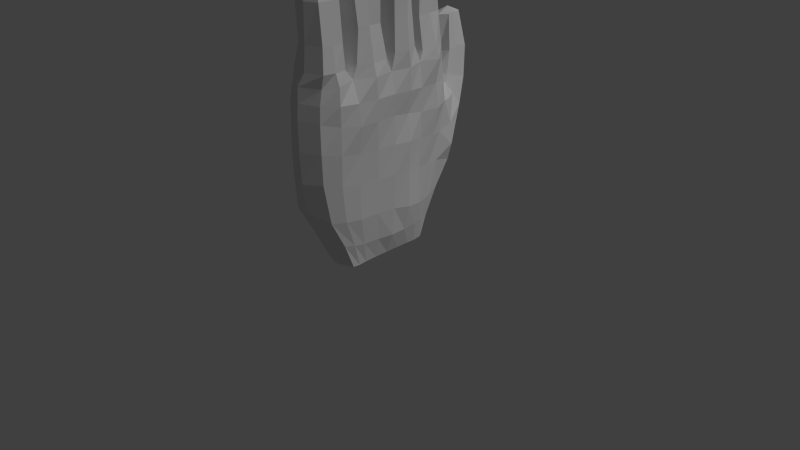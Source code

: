 # Source: Hand.blend  (saved by Blender 2.76.0; exported with 4.5.12 LTS)
import bpy
from mathutils import Matrix  # noqa: F401  (used for matrix-valued properties, if any)

bpy.ops.wm.read_factory_settings(use_empty=True)
scene = bpy.context.scene
scene.name = 'Scene'

# ---- collections
col_collection_1 = bpy.data.collections.new('Collection 1'); scene.collection.children.link(col_collection_1)

# ---- materials (node trees are filled in below, after node groups)
mat_material = bpy.data.materials.new('Material')
mat_material.alpha_threshold = 0.0
mat_material.roughness = 0.5
mat_material.line_color = (0.0, 0.0, 0.0, 1.0)

# ---- material node trees

# ---- world
world_world = bpy.data.worlds.new('World'); scene.world = world_world
world_world.color = (0.05088, 0.05088, 0.05088)
world_world.use_sun_shadow = False
world_world.sun_shadow_jitter_overblur = 0.0
world_world.cycles.sampling_method = 'MANUAL'
world_world.cycles.sample_map_resolution = 256

# ---- cameras
cam_camera = bpy.data.cameras.new('Camera')
cam_camera.clip_end = 100.0
cam_camera.lens = 35.0
cam_camera.sensor_width = 32.0
cam_camera.sensor_height = 18.0
cam_camera.ortho_scale = 7.314
cam_camera.dof.focus_distance = 0.0

# ---- lights
light_lamp = bpy.data.lights.new('Lamp', 'SUN')
light_lamp.transmission_factor = 0.0
light_lamp.cutoff_distance = 30.0
light_lamp.angle = 0.5994
light_lamp.energy = 1.0
light_lamp.shadow_buffer_clip_start = 1.001
light_lamp.shadow_soft_size = 0.309
light_lamp.shadow_cascade_max_distance = 1000.0
light_lamp.cycles.use_multiple_importance_sampling = False

# ---- meshes
me_cube = bpy.data.meshes.new('Cube')
me_cube.from_pydata([(0.396, 0.514, 0.2109), (0.3994, -0.4098, 0.1757), (-0.4424, -0.4323, 0.1696), (-0.4519, 0.5121, 0.1532), (0.4537, 0.7235, 1.482), (0.4181, -0.6662, 1.552), (-0.7345, -0.7016, 1.636), (-0.8943, 0.7424, 1.434), (0.581, 0.6718, 2.275), (0.4588, -0.7522, 2.591), (-1.048, 0.8067, 2.259), (-0.672, -0.7412, 2.451), (0.5078, 0.8198, 3.713), (0.5084, -0.7695, 4.064), (-0.5385, 0.8574, 4.122), (-0.6579, -0.7318, 4.125), (0.4602, 0.7903, 4.843), (0.5141, -0.7333, 4.846), (-0.4568, 0.8136, 4.843), (-0.5054, -0.733, 4.834), (0.4205, 0.03186, 0.2056), (-0.4531, 0.03183, 0.203), (0.716, 0.03212, 1.498), (-0.9051, 0.02844, 1.496), (0.772, 0.02935, 2.4), (-0.8314, 0.02893, 2.387), (0.7897, 0.02855, 3.875), (-0.6627, 0.02595, 4.073), (0.7708, 0.003165, 4.923), (-0.6099, 0.005322, 4.918), (-0.4556, 0.3173, 0.192), (-0.9378, 0.4085, 1.311), (-0.9018, 0.4137, 2.213), (-0.6976, 0.4195, 3.926), (-0.6604, 0.4162, 4.918), (0.4141, 0.3173, 0.1986), (0.6569, 0.404, 1.347), (0.6794, 0.3856, 2.341), (0.6954, 0.4178, 3.714), (0.6555, 0.4161, 4.918), (0.4157, -0.2506, 0.1908), (0.6448, -0.368, 1.513), (0.6731, -0.3807, 2.42), (0.8282, -0.3958, 3.881), (0.6373, -0.415, 4.918), (-0.4523, -0.2521, 0.189), (-0.8499, -0.3711, 1.614), (-0.8183, -0.3769, 2.429), (-0.8505, -0.3881, 4.085), (-0.581, -0.4269, 4.916), (0.4891, 0.7703, 5.143), (-0.4343, 0.7817, 5.142), (-0.4481, 0.4583, 5.151), (0.6105, 0.4675, 5.153), (0.6156, 0.361, 5.32), (0.7665, 0.05126, 5.321), (-0.5814, 0.07702, 5.33), (-0.5769, 0.3367, 5.317), (-0.5709, -0.3322, 5.228), (-0.5951, -0.08232, 5.209), (0.7548, -0.04289, 5.207), (0.6381, -0.3631, 5.229), (0.6367, -0.4964, 5.177), (0.6142, -0.7379, 5.175), (-0.3903, -0.7429, 5.177), (-0.4652, -0.4512, 5.174), (0.3831, 0.7704, 5.924), (-0.3727, 0.7397, 5.824), (-0.3434, 0.5035, 5.819), (0.4834, 0.4717, 5.921), (0.3479, 0.7464, 6.729), (-0.2609, 0.721, 6.57), (-0.3248, 0.5029, 6.571), (0.4603, 0.4899, 6.729), (0.2628, 0.7398, 7.456), (-0.2803, 0.7103, 7.454), (-0.3415, 0.5237, 7.452), (0.3752, 0.4979, 7.456), (0.1505, 0.707, 8.125), (-0.3607, 0.6973, 8.111), (-0.3797, 0.541, 8.101), (0.2307, 0.5233, 8.153), (-0.02509, 0.5203, 0.1534), (-0.01882, -0.4801, 0.1705), (-0.1937, 0.7916, 1.336), (-0.1306, -0.7742, 1.748), (-0.03968, -0.8455, 2.557), (0.04509, 0.9189, 4.022), (-0.03007, -0.8521, 4.088), (-0.1603, 0.866, 4.843), (-0.007772, -0.8334, 4.842), (-0.01099, 1.512e-05, 4.916), (-0.01244, 0.03187, 0.1334), (-0.01314, 0.3096, 0.1248), (-0.08593, 0.4123, 4.914), (-0.01017, -0.4125, 4.923), (-0.01265, -0.2475, 0.126), (-0.1027, 0.8448, 5.145), (-0.04797, 0.4411, 5.141), (0.0321, 0.02659, 5.316), (-0.02994, 0.3777, 5.315), (-0.01139, -0.03405, 5.201), (-0.01118, -0.3786, 5.202), (0.1378, -0.7979, 5.166), (-0.01054, -0.4386, 5.166), (-0.01235, 0.8182, 5.824), (0.03656, 0.4663, 5.82), (-0.009121, 0.7927, 6.57), (0.03072, 0.451, 6.571), (-0.002629, 0.7775, 7.457), (0.02467, 0.4564, 7.456), (-0.05525, 0.7061, 8.077), (-0.03132, 0.5098, 8.154), (0.5775, 0.3433, 6.088), (0.7183, 0.06941, 6.093), (0.03172, 0.02398, 5.882), (-0.4204, 0.07628, 5.883), (-0.3756, 0.3365, 5.884), (-0.02972, 0.3802, 5.882), (0.5445, 0.3325, 6.719), (0.7081, 0.07448, 6.72), (0.032, 0.02637, 6.72), (-0.3139, 0.0986, 6.72), (-0.2865, 0.3144, 6.72), (-0.0296, 0.3628, 6.719), (0.4538, 0.3276, 7.663), (0.5916, 0.08782, 7.662), (0.03257, 0.04238, 7.661), (-0.4012, 0.07782, 7.66), (-0.3484, 0.335, 7.66), (-0.02869, 0.3487, 7.659), (0.2311, 0.267, 8.292), (0.3265, 0.1117, 8.38), (-0.05259, 0.06491, 8.364), (-0.4097, 0.1089, 8.244), (-0.366, 0.306, 8.221), (-0.1031, 0.3333, 8.345), (-0.3731, -0.3301, 5.908), (-0.3585, -0.08254, 5.906), (-0.01136, -0.03912, 5.906), (0.6587, -0.08077, 6.018), (0.6269, -0.3315, 6.018), (-0.01145, -0.3787, 5.906), (-0.2929, -0.3298, 6.653), (-0.2909, -0.08254, 6.653), (-0.01141, -0.03711, 6.653), (0.6496, -0.07165, 6.653), (0.5603, -0.3407, 6.653), (-0.01145, -0.3787, 6.653), (-0.3419, -0.3232, 7.422), (-0.3376, -0.08931, 7.42), (-0.009578, -0.03449, 7.583), (0.5618, -0.0842, 7.584), (0.4757, -0.3283, 7.585), (-0.01118, -0.3782, 7.585), (-0.2927, -0.3006, 8.052), (-0.3024, -0.1009, 8.077), (-0.008274, -0.07914, 8.174), (0.3188, -0.09509, 8.176), (0.2845, -0.3052, 8.143), (-0.008428, -0.3138, 8.101), (0.6311, -0.5121, 5.77), (0.5934, -0.7248, 5.77), (0.1493, -0.7778, 5.772), (-0.2305, -0.7251, 5.78), (-0.2313, -0.5163, 5.77), (-0.01145, -0.4576, 5.77), (0.5636, -0.5122, 6.681), (0.5255, -0.7245, 6.681), (0.1919, -0.778, 6.678), (-0.2222, -0.74, 6.678), (-0.1714, -0.511, 6.681), (-0.01145, -0.4576, 6.681), (0.3066, -0.5545, 7.574), (0.2861, -0.6815, 7.573), (-0.007759, -0.735, 7.573), (-0.2415, -0.6936, 7.386), (-0.2934, -0.5435, 7.418), (-0.01103, -0.5015, 7.576), (-0.2012, 0.9423, 1.896), (-0.8249, 0.9221, 2.055), (-0.9403, 0.8862, 2.536), (0.3945, 0.9222, 2.082), (0.5609, 0.9078, 2.548), (-0.04791, 0.9507, 3.944), (-0.5157, 0.9221, 3.779), (0.375, 0.9275, 3.663), (-0.3459, 1.166, 2.921), (-0.7343, 1.129, 2.98), (-0.7062, 1.472, 4.593), (-0.8737, 1.076, 3.234), (0.02996, 1.188, 3.081), (0.2213, 1.163, 3.382), (-0.3311, 0.9917, 4.023), (-0.6266, 0.9749, 3.948), (-0.02948, 1.05, 3.938), (-0.5611, 1.388, 3.794), (-0.8671, 1.33, 3.846), (-0.8076, 1.449, 5.499), (-0.872, 1.231, 3.868), (-0.1806, 1.383, 3.939), (0.03089, 1.302, 3.981), (-0.3514, 1.017, 4.086), (-0.6585, 1.042, 4.117), (-0.07769, 1.097, 4.127), (-0.9371, 1.418, 4.562), (-0.9577, 1.316, 4.616), (-0.3127, 1.469, 4.642), (-0.1295, 1.379, 4.727), (-0.4783, 1.143, 4.607), (-0.7886, 1.133, 4.592), (-0.1861, 1.179, 4.672), (-0.978, 1.403, 5.473), (-0.7148, 1.363, 5.635), (-0.9867, 1.314, 5.47), (-0.4988, 1.44, 5.531), (-0.4084, 1.36, 5.53), (-0.6226, 1.188, 5.491), (-0.8322, 1.224, 5.47), (-0.4199, 1.261, 5.505), (0.4571, 0.5791, 0.8186), (0.4365, -0.5205, 0.8366), (-0.5899, -0.5482, 0.8408), (-0.6945, 0.5769, 0.8179), (-0.7185, 0.03163, 0.7647), (0.6388, 0.03174, 0.7591), (0.5616, 0.3732, 0.7576), (-0.72, 0.3754, 0.7575), (-0.6704, -0.3117, 0.7762), (0.5425, -0.3101, 0.7701), (-0.1087, 0.651, 0.7871), (-0.07407, -0.6192, 0.9271), (0.5084, -0.7725, 3.373), (-0.6794, -0.7434, 3.198), (0.5647, 0.7238, 2.992), (-0.8682, 0.8171, 3.009), (-0.7268, 0.02903, 3.15), (0.7883, 0.02937, 3.164), (-0.8201, 0.4165, 2.992), (0.6931, 0.3995, 3.069), (0.7201, -0.3859, 3.19), (-0.8281, -0.3788, 3.174), (-0.02989, -0.8549, 3.332), (0.491, 0.9165, 3.101), (-0.7907, 0.9228, 3.103), (0.108, 1.108, 3.664), (-0.7896, 1.016, 3.532), (-0.02069, 1.199, 4.055), (-0.8469, 1.126, 3.952), (-0.1634, 1.273, 4.765), (-0.893, 1.259, 4.631), (-0.4134, 1.309, 5.518), (-0.9111, 1.27, 5.476), (-0.6643, 1.273, 5.563), (-0.4575, 0.4218, 0.161), (-0.9419, 0.5736, 1.352), (-0.999, 0.6072, 2.216), (-0.7723, 0.6393, 3.937), (-0.7335, 0.6467, 4.891), (0.413, 0.423, 0.1931), (0.5935, 0.5578, 1.39), (0.6548, 0.5254, 2.285), (0.7481, 0.6342, 3.706), (0.7401, 0.6365, 4.892), (-0.5726, 0.6308, 5.212), (0.6776, 0.6311, 5.181), (-0.4076, 0.6226, 5.827), (0.466, 0.6196, 5.932), (-0.304, 0.5967, 6.57), (0.3888, 0.6129, 6.729), (-0.3544, 0.623, 7.452), (0.3373, 0.6236, 7.455), (-0.3938, 0.6189, 8.128), (0.2076, 0.6169, 8.175), (-0.04294, 0.6143, 8.173), (-0.01408, 0.4165, 0.1014), (0.5286, 0.4777, 0.7883), (-0.7201, 0.4774, 0.7879), (-0.9536, 0.6137, 2.989), (0.7066, 0.5699, 3.02), (0.4173, 0.1775, 0.2044), (0.7436, 0.2245, 1.41), (0.763, 0.2176, 2.374), (0.735, 0.2241, 3.797), (0.8341, 0.2246, 4.918), (-0.4528, 0.1771, 0.202), (-0.9283, 0.2177, 1.429), (-0.862, 0.2227, 2.305), (-0.6548, 0.2245, 4.004), (-0.693, 0.2176, 4.915), (0.8424, 0.2031, 5.333), (-0.7538, 0.2168, 5.345), (-0.01266, 0.1736, 0.1317), (0.7616, 0.2114, 6.102), (-0.4526, 0.2078, 5.893), (0.7329, 0.2174, 6.726), (-0.3505, 0.208, 6.722), (0.5517, 0.2163, 7.666), (-0.4253, 0.2071, 7.659), (0.2801, 0.2021, 8.351), (-0.4124, 0.2075, 8.252), (-0.08761, 0.203, 8.417), (-0.713, 0.2047, 0.7627), (0.609, 0.2067, 0.7567), (0.8109, 0.2251, 3.121), (-0.7785, 0.2281, 3.071), (-0.4519, -0.1132, 0.1991), (-0.9027, -0.1745, 1.557), (-0.8178, -0.1755, 2.415), (-0.7473, -0.1839, 4.086), (-0.6333, -0.2164, 4.903), (0.4155, -0.1132, 0.2011), (0.681, -0.1697, 1.515), (0.737, -0.1762, 2.408), (0.8251, -0.1852, 3.874), (0.8836, -0.22, 4.927), (-0.6567, -0.2142, 5.23), (0.8023, -0.2188, 5.232), (-0.01274, -0.1099, 0.132), (-0.4128, -0.2086, 5.914), (0.6428, -0.2062, 6.018), (-0.334, -0.206, 6.653), (0.6049, -0.2062, 6.653), (-0.3421, -0.2061, 7.421), (0.5214, -0.2061, 7.585), (-0.2947, -0.2015, 8.065), (0.2874, -0.1979, 8.141), (-0.0111, -0.2054, 8.233), (0.577, -0.1415, 0.7677), (-0.6959, -0.1419, 0.7697), (-0.7678, -0.1781, 3.17), (0.7753, -0.1791, 3.173), (0.4147, -0.3356, 0.1708), (0.5517, -0.5251, 1.52), (0.6161, -0.5808, 2.501), (0.7273, -0.6012, 3.962), (0.7484, -0.6072, 4.878), (-0.4524, -0.3479, 0.168), (-0.8431, -0.5449, 1.62), (-0.825, -0.5662, 2.434), (-0.8492, -0.5647, 4.095), (-0.7228, -0.6154, 4.873), (0.6836, -0.6219, 5.18), (-0.4665, -0.6044, 5.19), (-0.01293, -0.3636, 0.1101), (0.6123, -0.6185, 5.77), (-0.2567, -0.6228, 5.78), (0.5452, -0.6185, 6.681), (-0.2263, -0.6267, 6.679), (0.2975, -0.6183, 7.576), (-0.27, -0.6185, 7.41), (-0.008639, -0.6185, 7.577), (-0.6472, -0.4334, 0.8055), (0.5047, -0.4183, 0.7993), (0.6975, -0.5957, 3.278), (-0.871, -0.5653, 3.179), (-0.6122, -0.7443, 4.394), (-0.4966, 0.8409, 4.442), (0.4846, 0.8051, 4.279), (0.5141, -0.7613, 4.478), (0.8531, 0.01659, 4.406), (-0.7388, 0.01762, 4.403), (-0.7187, 0.4212, 4.312), (0.7115, 0.4217, 4.313), (0.817, -0.4141, 4.418), (-0.8046, -0.4167, 4.408), (-0.0223, -0.8402, 4.472), (-0.05548, 0.8746, 4.433), (-0.7454, 0.6275, 4.299), (0.6731, 0.626, 4.294), (0.824, 0.2317, 4.361), (-0.7906, 0.2332, 4.36), (-0.7667, -0.2037, 4.408), (0.8717, -0.2018, 4.414), (0.7605, -0.6111, 4.45), (-0.799, -0.5933, 4.397)], [], [(344, 83, 2, 337), (85, 5, 9, 86), (353, 333, 5, 221), (231, 85, 6, 222), (277, 255, 7, 223), (230, 82, 3, 223), (242, 232, 13, 88), (260, 4, 8, 261), (338, 6, 11, 339), (4, 84, 179, 182), (375, 356, 19, 341), (279, 234, 12, 262), (355, 233, 15, 340), (14, 87, 184, 185), (90, 17, 63, 103), (367, 357, 18, 89), (366, 359, 17, 90), (369, 358, 16, 263), (373, 360, 28, 315), (289, 29, 56, 291), (305, 236, 27, 288), (331, 237, 26, 314), (371, 361, 29, 289), (286, 23, 25, 287), (312, 22, 24, 313), (329, 307, 23, 224), (303, 281, 22, 225), (292, 92, 21, 285), (275, 93, 30, 254), (276, 260, 36, 226), (255, 31, 32, 256), (368, 362, 34, 258), (278, 238, 33, 257), (94, 39, 53, 98), (370, 363, 39, 284), (304, 239, 38, 283), (281, 36, 37, 282), (302, 286, 31, 227), (352, 338, 46, 228), (333, 41, 42, 334), (354, 240, 43, 335), (374, 364, 44, 336), (91, 29, 59, 101), (330, 241, 48, 309), (372, 365, 49, 310), (307, 46, 47, 308), (328, 312, 41, 229), (318, 96, 45, 306), (265, 50, 66, 267), (263, 16, 50, 265), (258, 34, 52, 264), (89, 18, 51, 97), (100, 57, 117, 118), (94, 34, 57, 100), (91, 28, 55, 99), (284, 39, 54, 290), (102, 61, 141, 142), (315, 28, 60, 317), (310, 49, 58, 316), (95, 44, 61, 102), (342, 62, 161, 345), (341, 19, 64, 343), (336, 44, 62, 342), (95, 49, 65, 104), (106, 69, 73, 108), (97, 51, 67, 105), (98, 53, 69, 106), (264, 52, 68, 266), (268, 72, 76, 270), (266, 68, 72, 268), (267, 66, 70, 269), (105, 67, 71, 107), (271, 74, 78, 273), (269, 70, 74, 271), (107, 71, 75, 109), (108, 73, 77, 110), (274, 272, 80, 112), (109, 75, 79, 111), (110, 77, 81, 112), (270, 76, 80, 272), (76, 110, 112, 80), (74, 109, 111, 78), (273, 274, 112, 81), (72, 108, 110, 76), (70, 107, 109, 74), (66, 105, 107, 70), (52, 98, 106, 68), (50, 97, 105, 66), (68, 106, 108, 72), (44, 95, 104, 62), (343, 64, 164, 346), (49, 95, 102, 58), (58, 102, 142, 137), (29, 91, 99, 56), (39, 94, 100, 54), (290, 54, 113, 293), (16, 89, 97, 50), (311, 40, 96, 318), (28, 91, 101, 60), (34, 94, 98, 52), (259, 35, 93, 275), (280, 20, 92, 292), (356, 366, 90, 19), (358, 367, 89, 16), (19, 90, 103, 64), (87, 12, 186, 184), (235, 14, 185, 244), (233, 242, 88, 15), (220, 0, 82, 230), (221, 5, 85, 231), (6, 85, 86, 11), (332, 1, 83, 344), (116, 115, 121, 122), (115, 114, 120, 121), (54, 100, 118, 113), (99, 55, 114, 115), (56, 99, 115, 116), (291, 56, 116, 294), (124, 123, 129, 130), (295, 119, 125, 297), (294, 116, 122, 296), (293, 113, 119, 295), (118, 117, 123, 124), (113, 118, 124, 119), (298, 128, 134, 300), (128, 127, 133, 134), (119, 124, 130, 125), (121, 120, 126, 127), (122, 121, 127, 128), (296, 122, 128, 298), (301, 300, 134, 133), (299, 301, 133, 132), (297, 125, 131, 299), (130, 129, 135, 136), (125, 130, 136, 131), (127, 126, 132, 133), (320, 140, 146, 322), (139, 138, 144, 145), (60, 101, 139, 140), (101, 59, 138, 139), (317, 60, 140, 320), (316, 58, 137, 319), (148, 147, 153, 154), (143, 148, 154, 149), (319, 137, 143, 321), (137, 142, 148, 143), (142, 141, 147, 148), (140, 139, 145, 146), (324, 152, 158, 326), (151, 150, 156, 157), (146, 145, 151, 152), (145, 144, 150, 151), (322, 146, 152, 324), (321, 143, 149, 323), (327, 325, 155, 160), (326, 327, 160, 159), (323, 149, 155, 325), (149, 154, 160, 155), (154, 153, 159, 160), (152, 151, 157, 158), (346, 164, 170, 348), (163, 162, 168, 169), (103, 63, 162, 163), (62, 104, 166, 161), (64, 103, 163, 164), (104, 65, 165, 166), (170, 169, 175, 176), (167, 172, 178, 173), (345, 161, 167, 347), (166, 165, 171, 172), (161, 166, 172, 167), (164, 163, 169, 170), (351, 350, 176, 175), (349, 351, 175, 174), (169, 168, 174, 175), (348, 170, 176, 350), (347, 167, 173, 349), (172, 171, 177, 178), (179, 180, 188, 187), (183, 182, 191, 192), (185, 184, 193, 194), (244, 185, 194, 246), (7, 10, 181, 180), (234, 8, 183, 243), (84, 7, 180, 179), (8, 4, 182, 183), (246, 194, 203, 248), (188, 190, 199, 197), (245, 192, 201, 247), (191, 187, 196, 200), (184, 186, 195, 193), (182, 179, 187, 191), (243, 183, 192, 245), (180, 181, 190, 188), (200, 196, 189, 207), (202, 204, 211, 209), (196, 197, 205, 189), (201, 200, 207, 208), (194, 193, 202, 203), (192, 191, 200, 201), (187, 188, 197, 196), (193, 195, 204, 202), (189, 205, 212, 198), (208, 207, 215, 216), (210, 209, 217, 218), (250, 210, 218, 252), (247, 201, 208, 249), (197, 199, 206, 205), (248, 203, 210, 250), (203, 202, 209, 210), (198, 212, 214, 213), (253, 252, 218, 217), (251, 253, 217, 219), (215, 198, 213, 216), (209, 211, 219, 217), (207, 189, 198, 215), (249, 208, 216, 251), (205, 206, 214, 212), (1, 221, 231, 83), (4, 220, 230, 84), (311, 328, 229, 40), (337, 352, 228, 45), (285, 302, 227, 30), (259, 276, 226, 35), (280, 303, 225, 20), (306, 329, 224, 21), (84, 230, 223, 7), (254, 277, 223, 3), (83, 231, 222, 2), (332, 353, 221, 1), (211, 249, 251, 219), (216, 213, 253, 251), (213, 214, 252, 253), (199, 248, 250, 206), (204, 247, 249, 211), (206, 250, 252, 214), (186, 243, 245, 195), (195, 245, 247, 204), (190, 246, 248, 199), (12, 234, 243, 186), (181, 244, 246, 190), (11, 86, 242, 233), (10, 235, 244, 181), (308, 47, 241, 330), (334, 42, 240, 354), (282, 37, 239, 304), (256, 32, 238, 278), (313, 24, 237, 331), (287, 25, 236, 305), (339, 11, 233, 355), (261, 8, 234, 279), (86, 9, 232, 242), (37, 261, 279, 239), (10, 256, 278, 235), (30, 227, 277, 254), (0, 220, 276, 259), (0, 259, 275, 82), (78, 111, 274, 273), (75, 270, 272, 79), (111, 79, 272, 274), (73, 269, 271, 77), (77, 271, 273, 81), (69, 267, 269, 73), (67, 266, 268, 71), (71, 268, 270, 75), (51, 264, 266, 67), (18, 258, 264, 51), (39, 263, 265, 53), (53, 265, 267, 69), (235, 278, 257, 14), (357, 368, 258, 18), (7, 255, 256, 10), (220, 4, 260, 276), (82, 275, 254, 3), (363, 369, 263, 39), (239, 279, 262, 38), (36, 260, 261, 37), (227, 31, 255, 277), (32, 287, 305, 238), (24, 282, 304, 237), (35, 226, 303, 280), (21, 224, 302, 285), (126, 297, 299, 132), (131, 136, 301, 299), (136, 135, 300, 301), (123, 296, 298, 129), (129, 298, 300, 135), (114, 293, 295, 120), (117, 294, 296, 123), (120, 295, 297, 126), (57, 291, 294, 117), (35, 280, 292, 93), (55, 290, 293, 114), (28, 284, 290, 55), (224, 23, 286, 302), (22, 281, 282, 24), (237, 304, 283, 26), (360, 370, 284, 28), (93, 292, 285, 30), (226, 36, 281, 303), (31, 286, 287, 32), (362, 371, 289, 34), (238, 305, 288, 33), (34, 289, 291, 57), (42, 313, 331, 240), (25, 308, 330, 236), (45, 228, 329, 306), (20, 225, 328, 311), (150, 323, 325, 156), (158, 157, 327, 326), (157, 156, 325, 327), (144, 321, 323, 150), (147, 322, 324, 153), (153, 324, 326, 159), (138, 319, 321, 144), (59, 316, 319, 138), (61, 317, 320, 141), (141, 320, 322, 147), (20, 311, 318, 92), (29, 310, 316, 59), (44, 315, 317, 61), (92, 318, 306, 21), (225, 22, 312, 328), (23, 307, 308, 25), (361, 372, 310, 29), (236, 330, 309, 27), (228, 46, 307, 329), (41, 312, 313, 42), (240, 331, 314, 43), (364, 373, 315, 44), (47, 339, 355, 241), (9, 334, 354, 232), (40, 229, 353, 332), (2, 222, 352, 337), (168, 347, 349, 174), (171, 348, 350, 177), (173, 178, 351, 349), (178, 177, 350, 351), (162, 345, 347, 168), (165, 346, 348, 171), (40, 332, 344, 96), (65, 343, 346, 165), (17, 336, 342, 63), (49, 341, 343, 65), (63, 342, 345, 162), (359, 374, 336, 17), (232, 354, 335, 13), (5, 333, 334, 9), (222, 6, 338, 352), (241, 355, 340, 48), (365, 375, 341, 49), (46, 338, 339, 47), (229, 41, 333, 353), (96, 344, 337, 45), (48, 340, 375, 365), (13, 335, 374, 359), (43, 314, 373, 364), (27, 309, 372, 361), (33, 288, 371, 362), (26, 283, 370, 360), (38, 262, 369, 363), (14, 257, 368, 357), (12, 87, 367, 358), (15, 88, 366, 356), (309, 48, 365, 372), (335, 43, 364, 374), (283, 38, 363, 370), (257, 33, 362, 368), (288, 27, 361, 371), (314, 26, 360, 373), (262, 12, 358, 369), (88, 13, 359, 366), (87, 14, 357, 367), (340, 15, 356, 375)])
_uv = me_cube.uv_layers.new(name='UVMap')
_uv.uv.foreach_set('vector', [0.344, 0.7759, 0.3445, 0.7654, 0.3818, 0.77, 0.3827, 0.7776, 0.4878, 0.1503, 0.537, 0.1358, 0.5357, 0.2291, 0.4919, 0.2232, 0.368, 0.6928, 0.3777, 0.628, 0.3906, 0.6248, 0.3773, 0.6893, 0.4967, 0.07731, 0.4878, 0.1503, 0.4352, 0.1376, 0.4518, 0.06735, 0.0919, 0.06747, 0.08298, 0.12, 0.06816, 0.1269, 0.08317, 0.06991, 0.6251, 0.06584, 0.6165, 0.008816, 0.6541, 0.008121, 0.6766, 0.0677, 0.4891, 0.293, 0.5363, 0.2996, 0.5331, 0.3619, 0.4855, 0.3611, 0.2821, 0.639, 0.2681, 0.6301, 0.2727, 0.559, 0.2853, 0.5584, 0.1816, 0.1436, 0.1956, 0.1441, 0.199, 0.2169, 0.1834, 0.2166, 0.5768, 0.1294, 0.6337, 0.1152, 0.6356, 0.1657, 0.5833, 0.1834, 0.4165, 0.3863, 0.4329, 0.3862, 0.4402, 0.4264, 0.421, 0.4294, 0.7279, 0.01115, 0.7406, 0.008121, 0.7479, 0.07295, 0.7263, 0.07308, 0.416, 0.2764, 0.4327, 0.2783, 0.4312, 0.342, 0.4146, 0.3391, 0.8406, 0.08686, 0.7897, 0.09951, 0.7977, 0.09219, 0.8384, 0.07593, 0.4839, 0.4292, 0.5299, 0.4324, 0.5372, 0.4625, 0.4952, 0.4592, 0.7997, 0.1362, 0.8385, 0.1357, 0.8361, 0.1721, 0.8101, 0.173, 0.4844, 0.3957, 0.5316, 0.3992, 0.5299, 0.4324, 0.4839, 0.4292, 0.7346, 0.1259, 0.7515, 0.124, 0.7553, 0.1748, 0.7305, 0.18, 0.3498, 0.3675, 0.3306, 0.368, 0.3325, 0.3212, 0.3517, 0.3213, 0.114, 0.438, 0.1329, 0.4377, 0.1265, 0.4744, 0.1139, 0.4771, 0.1133, 0.2731, 0.1309, 0.2799, 0.1312, 0.3423, 0.1137, 0.3361, 0.3474, 0.4792, 0.329, 0.4798, 0.3295, 0.4158, 0.3482, 0.4161, 0.1126, 0.389, 0.1317, 0.3925, 0.1329, 0.4377, 0.114, 0.438, 0.1144, 0.1269, 0.131, 0.1328, 0.1309, 0.2122, 0.1138, 0.205, 0.3458, 0.6285, 0.3279, 0.6299, 0.3285, 0.5488, 0.3468, 0.5481, 0.1465, 0.06584, 0.1489, 0.1384, 0.131, 0.1328, 0.1312, 0.06552, 0.3125, 0.6964, 0.3108, 0.6378, 0.3279, 0.6299, 0.3278, 0.6964, 0.3436, 0.8244, 0.3437, 0.8116, 0.3824, 0.8119, 0.3823, 0.825, 0.3437, 0.8463, 0.3436, 0.8367, 0.3825, 0.8376, 0.3827, 0.8471, 0.289, 0.6931, 0.2821, 0.639, 0.2953, 0.6431, 0.298, 0.6961, 0.08298, 0.12, 0.09755, 0.1163, 0.09696, 0.1971, 0.07977, 0.1981, 0.07795, 0.383, 0.09617, 0.384, 0.09658, 0.4379, 0.07616, 0.4361, 0.07912, 0.2671, 0.09669, 0.2663, 0.09647, 0.3293, 0.07698, 0.3309, 0.9414, 0.3005, 0.8761, 0.3005, 0.88, 0.279, 0.938, 0.28, 0.3118, 0.3718, 0.2955, 0.3758, 0.2966, 0.3211, 0.3128, 0.3216, 0.3116, 0.4837, 0.2967, 0.4879, 0.2955, 0.4297, 0.3125, 0.4224, 0.3108, 0.6378, 0.2953, 0.6431, 0.2975, 0.5535, 0.312, 0.5509, 0.1159, 0.06523, 0.1144, 0.1269, 0.09755, 0.1163, 0.1009, 0.06477, 0.1723, 0.06873, 0.1816, 0.1436, 0.1663, 0.1431, 0.1615, 0.06626, 0.3777, 0.628, 0.3634, 0.6287, 0.365, 0.547, 0.3829, 0.5397, 0.3844, 0.4699, 0.3658, 0.4777, 0.3667, 0.4157, 0.3852, 0.4082, 0.3863, 0.3643, 0.3687, 0.3672, 0.3699, 0.3216, 0.3863, 0.3256, 0.9162, 0.8124, 0.8634, 0.8116, 0.8651, 0.7855, 0.9165, 0.7866, 0.1491, 0.282, 0.1667, 0.2831, 0.1674, 0.3452, 0.1495, 0.3443, 0.1511, 0.3932, 0.1699, 0.3936, 0.171, 0.4374, 0.1524, 0.4365, 0.1489, 0.1384, 0.1663, 0.1431, 0.1667, 0.216, 0.149, 0.2147, 0.3433, 0.6956, 0.3458, 0.6285, 0.3634, 0.6287, 0.3583, 0.6954, 0.3438, 0.7988, 0.3439, 0.7864, 0.3826, 0.7862, 0.3824, 0.7988, 0.7368, 0.2059, 0.7536, 0.2019, 0.7651, 0.2721, 0.7576, 0.2731, 0.7305, 0.18, 0.7553, 0.1748, 0.7536, 0.2019, 0.7368, 0.2059, 0.07616, 0.4361, 0.09658, 0.4379, 0.09314, 0.457, 0.07774, 0.4635, 0.8101, 0.173, 0.8361, 0.1721, 0.8349, 0.1991, 0.8058, 0.2003, 0.6328, 0.7923, 0.5847, 0.7919, 0.6027, 0.7408, 0.633, 0.7411, 0.6277, 0.8284, 0.5771, 0.8279, 0.5847, 0.7919, 0.6328, 0.7923, 0.7948, 0.8308, 0.7259, 0.8308, 0.7259, 0.7948, 0.7907, 0.7947, 0.7091, 0.8284, 0.693, 0.8284, 0.6897, 0.7921, 0.71, 0.791, 0.4935, 0.9586, 0.4363, 0.9562, 0.4371, 0.885, 0.4934, 0.8952, 0.3517, 0.3213, 0.3325, 0.3212, 0.3368, 0.2956, 0.3521, 0.2936, 0.1524, 0.4365, 0.171, 0.4374, 0.1626, 0.4652, 0.1521, 0.4661, 0.4935, 0.9839, 0.4364, 0.9845, 0.4363, 0.9562, 0.4935, 0.9586, 0.3881, 0.2983, 0.3772, 0.2983, 0.379, 0.2449, 0.3884, 0.2449, 0.421, 0.4294, 0.4402, 0.4264, 0.4487, 0.4578, 0.442, 0.4592, 0.3863, 0.3256, 0.3699, 0.3216, 0.3772, 0.2983, 0.3881, 0.2983, 0.05819, 0.991, 0.007932, 0.9919, 0.01807, 0.9686, 0.05811, 0.9691, 0.9303, 0.2187, 0.8909, 0.2098, 0.8926, 0.1369, 0.9305, 0.1511, 0.8058, 0.2003, 0.8349, 0.1991, 0.8313, 0.2608, 0.7998, 0.2618, 0.938, 0.28, 0.88, 0.279, 0.8909, 0.2098, 0.9303, 0.2187, 0.07774, 0.4635, 0.09314, 0.457, 0.08918, 0.5161, 0.07859, 0.5173, 0.08088, 0.5832, 0.08911, 0.5835, 0.08708, 0.6627, 0.07832, 0.6628, 0.07859, 0.5173, 0.08918, 0.5161, 0.08911, 0.5835, 0.08088, 0.5832, 0.2802, 0.2289, 0.2672, 0.2292, 0.27, 0.1566, 0.2816, 0.1568, 0.7998, 0.2618, 0.8313, 0.2608, 0.8236, 0.3284, 0.8016, 0.3291, 0.2814, 0.09118, 0.2714, 0.09078, 0.2752, 0.03019, 0.2829, 0.02595, 0.2816, 0.1568, 0.27, 0.1566, 0.2714, 0.09078, 0.2814, 0.09118, 0.8016, 0.3291, 0.8236, 0.3284, 0.8279, 0.408, 0.8036, 0.4091, 0.9305, 0.1511, 0.8926, 0.1369, 0.8998, 0.0713, 0.9307, 0.07129, 0.6507, 0.8691, 0.6513, 0.9009, 0.6442, 0.8998, 0.6413, 0.8683, 0.8036, 0.4091, 0.8279, 0.408, 0.8368, 0.4671, 0.8098, 0.4649, 0.9307, 0.07129, 0.8998, 0.0713, 0.9123, 0.008325, 0.9354, 0.008121, 0.07832, 0.6628, 0.08708, 0.6627, 0.08537, 0.7214, 0.07848, 0.7239, 0.963, 0.07125, 0.9307, 0.07129, 0.9354, 0.008121, 0.9661, 0.01262, 0.7801, 0.4099, 0.8036, 0.4091, 0.8098, 0.4649, 0.7919, 0.4699, 0.6505, 0.8465, 0.6507, 0.8691, 0.6413, 0.8683, 0.642, 0.8446, 0.9618, 0.1507, 0.9305, 0.1511, 0.9307, 0.07129, 0.963, 0.07125, 0.7705, 0.3445, 0.8016, 0.3291, 0.8036, 0.4091, 0.7801, 0.4099, 0.7651, 0.2721, 0.7998, 0.2618, 0.8016, 0.3291, 0.7705, 0.3445, 0.9732, 0.2789, 0.938, 0.28, 0.9303, 0.2187, 0.9637, 0.2185, 0.7536, 0.2019, 0.8058, 0.2003, 0.7998, 0.2618, 0.7651, 0.2721, 0.9637, 0.2185, 0.9303, 0.2187, 0.9305, 0.1511, 0.9618, 0.1507, 0.1152, 0.9912, 0.05819, 0.991, 0.05811, 0.9691, 0.1152, 0.9678, 0.1867, 0.4611, 0.1991, 0.4593, 0.1976, 0.5121, 0.1886, 0.5123, 0.5438, 0.9845, 0.4935, 0.9839, 0.4935, 0.9586, 0.5428, 0.9561, 0.5428, 0.9561, 0.4935, 0.9586, 0.4934, 0.8952, 0.5253, 0.8948, 0.8476, 0.8301, 0.7948, 0.8308, 0.7907, 0.7947, 0.8447, 0.7927, 0.693, 0.8284, 0.6277, 0.8284, 0.6328, 0.7923, 0.6897, 0.7921, 0.71, 0.791, 0.6897, 0.7921, 0.6867, 0.7227, 0.7032, 0.7216, 0.7553, 0.1748, 0.8101, 0.173, 0.8058, 0.2003, 0.7536, 0.2019, 0.306, 0.7982, 0.3061, 0.7858, 0.3439, 0.7864, 0.3438, 0.7988, 0.9851, 0.8124, 0.9162, 0.8124, 0.9165, 0.7866, 0.984, 0.7868, 0.9921, 0.3, 0.9414, 0.3005, 0.938, 0.28, 0.9732, 0.2789, 0.3059, 0.8466, 0.3059, 0.8371, 0.3436, 0.8367, 0.3437, 0.8463, 0.3057, 0.8245, 0.3055, 0.8113, 0.3437, 0.8116, 0.3436, 0.8244, 0.4329, 0.3862, 0.4844, 0.3957, 0.4839, 0.4292, 0.4402, 0.4264, 0.7515, 0.124, 0.7997, 0.1362, 0.8101, 0.173, 0.7553, 0.1748, 0.4402, 0.4264, 0.4839, 0.4292, 0.4952, 0.4592, 0.4487, 0.4578, 0.7897, 0.09951, 0.7479, 0.07295, 0.7596, 0.06809, 0.7977, 0.09219, 0.06132, 0.2681, 0.05807, 0.3454, 0.05244, 0.3342, 0.0521, 0.2759, 0.4327, 0.2783, 0.4891, 0.293, 0.4855, 0.3611, 0.4312, 0.342, 0.5752, 0.06959, 0.5795, 0.01467, 0.6165, 0.008816, 0.6251, 0.06584, 0.5421, 0.07203, 0.537, 0.1358, 0.4878, 0.1503, 0.4967, 0.07731, 0.4352, 0.1376, 0.4878, 0.1503, 0.4919, 0.2232, 0.4368, 0.2111, 0.3062, 0.7782, 0.3076, 0.7715, 0.3445, 0.7654, 0.344, 0.7759, 0.83, 0.743, 0.7902, 0.7437, 0.7895, 0.6682, 0.82, 0.6675, 0.7902, 0.7437, 0.7295, 0.7251, 0.7299, 0.6685, 0.7895, 0.6682, 0.6897, 0.7921, 0.6328, 0.7923, 0.633, 0.7411, 0.6867, 0.7227, 0.7907, 0.7947, 0.7259, 0.7948, 0.7295, 0.7251, 0.7902, 0.7437, 0.8447, 0.7927, 0.7907, 0.7947, 0.7902, 0.7437, 0.83, 0.743, 0.1139, 0.4771, 0.1265, 0.4744, 0.1267, 0.5227, 0.1151, 0.5238, 0.6334, 0.6656, 0.6109, 0.6654, 0.6057, 0.5806, 0.6339, 0.5807, 0.7009, 0.6652, 0.684, 0.6658, 0.6764, 0.5806, 0.6853, 0.5803, 0.1151, 0.5238, 0.1267, 0.5227, 0.1247, 0.5969, 0.115, 0.5973, 0.7032, 0.7216, 0.6867, 0.7227, 0.684, 0.6658, 0.7009, 0.6652, 0.633, 0.7411, 0.6027, 0.7408, 0.6109, 0.6654, 0.6334, 0.6656, 0.6867, 0.7227, 0.633, 0.7411, 0.6334, 0.6656, 0.684, 0.6658, 0.1148, 0.6822, 0.1262, 0.6821, 0.1234, 0.7346, 0.1147, 0.7354, 0.8269, 0.5828, 0.7887, 0.5832, 0.7956, 0.5198, 0.8272, 0.5301, 0.684, 0.6658, 0.6334, 0.6656, 0.6339, 0.5807, 0.6764, 0.5806, 0.7895, 0.6682, 0.7299, 0.6685, 0.7394, 0.5834, 0.7887, 0.5832, 0.82, 0.6675, 0.7895, 0.6682, 0.7887, 0.5832, 0.8269, 0.5828, 0.115, 0.5973, 0.1247, 0.5969, 0.1262, 0.6821, 0.1148, 0.6822, 0.1771, 0.781, 0.1808, 0.7516, 0.1894, 0.7526, 0.1894, 0.7851, 0.1753, 0.814, 0.1771, 0.781, 0.1894, 0.7851, 0.1825, 0.8189, 0.6853, 0.5803, 0.6764, 0.5806, 0.6571, 0.5237, 0.6616, 0.5184, 0.6339, 0.5807, 0.6057, 0.5806, 0.6044, 0.5299, 0.6276, 0.5189, 0.6764, 0.5806, 0.6339, 0.5807, 0.6276, 0.5189, 0.6571, 0.5237, 0.7887, 0.5832, 0.7394, 0.5834, 0.7622, 0.5184, 0.7956, 0.5198, 0.3522, 0.2223, 0.3411, 0.2222, 0.3407, 0.1649, 0.3528, 0.1649, 0.9171, 0.7231, 0.8866, 0.7228, 0.8931, 0.6554, 0.9177, 0.6557, 0.984, 0.7868, 0.9165, 0.7866, 0.9171, 0.7231, 0.9763, 0.7135, 0.9165, 0.7866, 0.8651, 0.7855, 0.8866, 0.7228, 0.9171, 0.7231, 0.3521, 0.2936, 0.3368, 0.2956, 0.3411, 0.2222, 0.3522, 0.2223, 0.1521, 0.4661, 0.1626, 0.4652, 0.1626, 0.5246, 0.1518, 0.5255, 0.4933, 0.8279, 0.4429, 0.8278, 0.4502, 0.7437, 0.4932, 0.7438, 0.5181, 0.8276, 0.4933, 0.8279, 0.4932, 0.7438, 0.5223, 0.7583, 0.1518, 0.5255, 0.1626, 0.5246, 0.1625, 0.5908, 0.1515, 0.5911, 0.5253, 0.8948, 0.4934, 0.8952, 0.4933, 0.8279, 0.5181, 0.8276, 0.4934, 0.8952, 0.4371, 0.885, 0.4429, 0.8278, 0.4933, 0.8279, 0.9763, 0.7135, 0.9171, 0.7231, 0.9177, 0.6557, 0.976, 0.6562, 0.3537, 0.08065, 0.3428, 0.08068, 0.3452, 0.02671, 0.3543, 0.02985, 0.9186, 0.5717, 0.8897, 0.5861, 0.8933, 0.5269, 0.9193, 0.5184, 0.976, 0.6562, 0.9177, 0.6557, 0.9186, 0.5717, 0.969, 0.5721, 0.9177, 0.6557, 0.8931, 0.6554, 0.8897, 0.5861, 0.9186, 0.5717, 0.3528, 0.1649, 0.3407, 0.1649, 0.3428, 0.08068, 0.3537, 0.08065, 0.1515, 0.5911, 0.1625, 0.5908, 0.1617, 0.6603, 0.1514, 0.6602, 0.177, 0.8619, 0.1791, 0.836, 0.1879, 0.8365, 0.1879, 0.8622, 0.1767, 0.8887, 0.177, 0.8619, 0.1879, 0.8622, 0.1861, 0.8887, 0.1514, 0.6602, 0.1617, 0.6603, 0.1597, 0.7165, 0.1509, 0.7177, 0.5223, 0.7583, 0.4932, 0.7438, 0.4928, 0.6971, 0.5179, 0.7013, 0.4932, 0.7438, 0.4502, 0.7437, 0.467, 0.6933, 0.4928, 0.6971, 0.969, 0.5721, 0.9186, 0.5717, 0.9193, 0.5184, 0.9481, 0.5185, 0.1886, 0.5123, 0.1976, 0.5121, 0.1988, 0.5926, 0.1888, 0.5927, 0.4934, 0.5138, 0.5325, 0.516, 0.5222, 0.5977, 0.4929, 0.5956, 0.4952, 0.4592, 0.5372, 0.4625, 0.5325, 0.516, 0.4934, 0.5138, 0.1152, 0.9678, 0.05811, 0.9691, 0.05781, 0.9146, 0.1145, 0.9143, 0.4487, 0.4578, 0.4952, 0.4592, 0.4934, 0.5138, 0.46, 0.513, 0.05811, 0.9691, 0.01807, 0.9686, 0.03856, 0.9147, 0.05781, 0.9146, 0.4564, 0.5937, 0.4929, 0.5956, 0.4711, 0.6754, 0.4514, 0.6576, 0.1082, 0.8321, 0.05743, 0.8324, 0.05718, 0.7516, 0.08527, 0.7517, 0.3884, 0.2449, 0.379, 0.2449, 0.3799, 0.1625, 0.3893, 0.1625, 0.05781, 0.9146, 0.03856, 0.9147, 0.04344, 0.8324, 0.05743, 0.8324, 0.1145, 0.9143, 0.05781, 0.9146, 0.05743, 0.8324, 0.1082, 0.8321, 0.46, 0.513, 0.4934, 0.5138, 0.4929, 0.5956, 0.4564, 0.5937, 0.5795, 0.8694, 0.5771, 0.8455, 0.5843, 0.8468, 0.5896, 0.8676, 0.5843, 0.8965, 0.5795, 0.8694, 0.5896, 0.8676, 0.5896, 0.8945, 0.4929, 0.5956, 0.5222, 0.5977, 0.497, 0.677, 0.4711, 0.6754, 0.1888, 0.5927, 0.1988, 0.5926, 0.1945, 0.6564, 0.1878, 0.6587, 0.3893, 0.1625, 0.3799, 0.1625, 0.3853, 0.08134, 0.3909, 0.08119, 0.05743, 0.8324, 0.04344, 0.8324, 0.03245, 0.7659, 0.05718, 0.7516, 0.6356, 0.1657, 0.6907, 0.1791, 0.6846, 0.2626, 0.6503, 0.2579, 0.5694, 0.2258, 0.5833, 0.1834, 0.6175, 0.273, 0.6011, 0.3004, 0.2592, 0.9231, 0.2166, 0.9127, 0.2406, 0.9027, 0.2672, 0.9067, 0.2896, 0.981, 0.2592, 0.9231, 0.2672, 0.9067, 0.2854, 0.9422, 0.6955, 0.1229, 0.7105, 0.1972, 0.7015, 0.2223, 0.6907, 0.1791, 0.2686, 0.4943, 0.2727, 0.559, 0.2522, 0.5341, 0.252, 0.4841, 0.6337, 0.1152, 0.6955, 0.1229, 0.6907, 0.1791, 0.6356, 0.1657, 0.2727, 0.559, 0.2681, 0.6301, 0.2513, 0.5757, 0.2522, 0.5341, 0.2854, 0.9422, 0.2672, 0.9067, 0.2684, 0.8909, 0.2863, 0.9036, 0.03407, 0.2643, 0.03846, 0.2883, 0.02471, 0.3451, 0.01596, 0.3431, 0.2372, 0.4321, 0.2317, 0.4578, 0.2206, 0.4032, 0.2299, 0.3964, 0.6175, 0.273, 0.6503, 0.2579, 0.6711, 0.3363, 0.6378, 0.35, 0.8722, 0.8544, 0.8722, 0.8924, 0.8634, 0.8548, 0.8712, 0.8286, 0.5833, 0.1834, 0.6356, 0.1657, 0.6503, 0.2579, 0.6175, 0.273, 0.252, 0.4841, 0.2522, 0.5341, 0.2317, 0.4578, 0.2372, 0.4321, 0.6907, 0.1791, 0.7015, 0.2223, 0.6971, 0.2853, 0.6846, 0.2626, 0.6378, 0.35, 0.6711, 0.3363, 0.6853, 0.4081, 0.6507, 0.4132, 0.2418, 0.8968, 0.2173, 0.8954, 0.2216, 0.8452, 0.2479, 0.8483, 0.6711, 0.3363, 0.698, 0.3405, 0.7055, 0.405, 0.6853, 0.4081, 0.6191, 0.3541, 0.6378, 0.35, 0.6507, 0.4132, 0.6345, 0.4211, 0.2672, 0.9067, 0.2406, 0.9027, 0.2418, 0.8968, 0.2684, 0.8909, 0.6011, 0.3004, 0.6175, 0.273, 0.6378, 0.35, 0.6191, 0.3541, 0.6503, 0.2579, 0.6846, 0.2626, 0.698, 0.3405, 0.6711, 0.3363, 0.2406, 0.9027, 0.2149, 0.913, 0.2173, 0.8954, 0.2418, 0.8968, 0.6853, 0.4081, 0.7055, 0.405, 0.7105, 0.4871, 0.6956, 0.4897, 0.6345, 0.4211, 0.6507, 0.4132, 0.6684, 0.4931, 0.6603, 0.4932, 0.2752, 0.8468, 0.2479, 0.8483, 0.2522, 0.7675, 0.2707, 0.7673, 0.2839, 0.8418, 0.2752, 0.8468, 0.2707, 0.7673, 0.2775, 0.7658, 0.2299, 0.3964, 0.2206, 0.4032, 0.2149, 0.3355, 0.2244, 0.332, 0.01596, 0.3431, 0.02471, 0.3451, 0.01688, 0.4131, 0.007932, 0.408, 0.2863, 0.9036, 0.2684, 0.8909, 0.2752, 0.8468, 0.2839, 0.8418, 0.2684, 0.8909, 0.2418, 0.8968, 0.2479, 0.8483, 0.2752, 0.8468, 0.6255, 0.8824, 0.6181, 0.8965, 0.6104, 0.8957, 0.6213, 0.8726, 0.6137, 0.8665, 0.608, 0.8881, 0.6054, 0.8803, 0.6064, 0.8611, 0.6209, 0.845, 0.6137, 0.8665, 0.6064, 0.8611, 0.6165, 0.8446, 0.6684, 0.4931, 0.6956, 0.4897, 0.6874, 0.5021, 0.6603, 0.4932, 0.2479, 0.8483, 0.2216, 0.8452, 0.2342, 0.7679, 0.2522, 0.7675, 0.6507, 0.4132, 0.6853, 0.4081, 0.6956, 0.4897, 0.6684, 0.4931, 0.2244, 0.332, 0.2149, 0.3355, 0.2183, 0.2623, 0.2228, 0.2634, 0.007932, 0.408, 0.01688, 0.4131, 0.01684, 0.4901, 0.00902, 0.4902, 0.542, 0.01282, 0.5421, 0.07203, 0.4967, 0.07731, 0.5052, 0.01005, 0.5768, 0.1294, 0.5752, 0.06959, 0.6251, 0.06584, 0.6337, 0.1152, 0.3411, 0.7463, 0.3433, 0.6956, 0.3583, 0.6954, 0.3532, 0.7473, 0.1651, 0.009755, 0.1723, 0.06873, 0.1615, 0.06626, 0.1567, 0.01161, 0.1189, 0.01263, 0.1159, 0.06523, 0.1009, 0.06477, 0.1065, 0.01171, 0.2939, 0.7465, 0.289, 0.6931, 0.298, 0.6961, 0.3032, 0.7461, 0.3155, 0.7457, 0.3125, 0.6964, 0.3278, 0.6964, 0.3283, 0.7457, 0.1445, 0.01246, 0.1465, 0.06584, 0.1312, 0.06552, 0.1317, 0.01277, 0.6337, 0.1152, 0.6251, 0.06584, 0.6766, 0.0677, 0.6955, 0.1229, 0.09732, 0.008902, 0.0919, 0.06747, 0.08317, 0.06991, 0.08937, 0.008121, 0.5052, 0.01005, 0.4967, 0.07731, 0.4518, 0.06735, 0.468, 0.008121, 0.3606, 0.7492, 0.368, 0.6928, 0.3773, 0.6893, 0.3672, 0.7487, 0.2328, 0.3404, 0.2244, 0.332, 0.2228, 0.2634, 0.227, 0.2645, 0.6255, 0.8455, 0.6213, 0.8726, 0.6137, 0.8665, 0.6209, 0.845, 0.6213, 0.8726, 0.6104, 0.8957, 0.608, 0.8881, 0.6137, 0.8665, 0.02471, 0.3451, 0.03392, 0.3525, 0.02201, 0.4138, 0.01688, 0.4131, 0.2392, 0.3899, 0.2299, 0.3964, 0.2244, 0.332, 0.2328, 0.3404, 0.2896, 0.8423, 0.2839, 0.8418, 0.2775, 0.7658, 0.2841, 0.7654, 0.1311, 0.7994, 0.1508, 0.7516, 0.1508, 0.8133, 0.1469, 0.8406, 0.243, 0.4071, 0.2372, 0.4321, 0.2299, 0.3964, 0.2392, 0.3899, 0.03846, 0.2883, 0.04378, 0.3144, 0.03392, 0.3525, 0.02471, 0.3451, 0.2609, 0.429, 0.2686, 0.4943, 0.252, 0.4841, 0.2519, 0.433, 0.05521, 0.2262, 0.0521, 0.2759, 0.04378, 0.3144, 0.03846, 0.2883, 0.4368, 0.2111, 0.4919, 0.2232, 0.4891, 0.293, 0.4327, 0.2783, 0.06211, 0.2024, 0.06132, 0.2681, 0.0521, 0.2759, 0.05521, 0.2262, 0.149, 0.2147, 0.1667, 0.216, 0.1667, 0.2831, 0.1491, 0.282, 0.3829, 0.5397, 0.365, 0.547, 0.3658, 0.4777, 0.3844, 0.4699, 0.312, 0.5509, 0.2975, 0.5535, 0.2967, 0.4879, 0.3116, 0.4837, 0.07977, 0.1981, 0.09696, 0.1971, 0.09669, 0.2663, 0.07912, 0.2671, 0.3468, 0.5481, 0.3285, 0.5488, 0.329, 0.4798, 0.3474, 0.4792, 0.1138, 0.205, 0.1309, 0.2122, 0.1309, 0.2799, 0.1133, 0.2731, 0.1834, 0.2166, 0.199, 0.2169, 0.1991, 0.284, 0.1831, 0.2839, 0.2853, 0.5584, 0.2727, 0.559, 0.2686, 0.4943, 0.2816, 0.4922, 0.4919, 0.2232, 0.5357, 0.2291, 0.5363, 0.2996, 0.4891, 0.293, 0.2975, 0.5535, 0.2853, 0.5584, 0.2816, 0.4922, 0.2967, 0.4879, 0.06211, 0.2024, 0.07977, 0.1981, 0.07912, 0.2671, 0.06132, 0.2681, 0.1065, 0.01171, 0.1009, 0.06477, 0.0919, 0.06747, 0.09732, 0.008902, 0.286, 0.7448, 0.2804, 0.6901, 0.289, 0.6931, 0.2939, 0.7465, 0.3073, 0.8548, 0.3059, 0.8466, 0.3437, 0.8463, 0.3445, 0.8557, 0.6579, 0.8516, 0.6577, 0.8703, 0.6507, 0.8691, 0.6505, 0.8465, 0.07073, 0.6623, 0.07832, 0.6628, 0.07848, 0.7239, 0.07163, 0.7221, 0.6577, 0.8703, 0.6579, 0.8978, 0.6513, 0.9009, 0.6507, 0.8691, 0.2921, 0.1571, 0.2816, 0.1568, 0.2814, 0.09118, 0.2923, 0.09132, 0.2923, 0.09132, 0.2814, 0.09118, 0.2829, 0.02595, 0.2911, 0.02807, 0.2931, 0.2301, 0.2802, 0.2289, 0.2816, 0.1568, 0.2921, 0.1571, 0.06832, 0.5167, 0.07859, 0.5173, 0.08088, 0.5832, 0.06998, 0.5827, 0.06998, 0.5827, 0.08088, 0.5832, 0.07832, 0.6628, 0.07073, 0.6623, 0.06466, 0.456, 0.07774, 0.4635, 0.07859, 0.5173, 0.06832, 0.5167, 0.8361, 0.1721, 0.8602, 0.1756, 0.847, 0.205, 0.8349, 0.1991, 0.2966, 0.3211, 0.2769, 0.3234, 0.2778, 0.2972, 0.2924, 0.2996, 0.2924, 0.2996, 0.2778, 0.2972, 0.2802, 0.2289, 0.2931, 0.2301, 0.06132, 0.2681, 0.07912, 0.2671, 0.07698, 0.3309, 0.05807, 0.3454, 0.8385, 0.1357, 0.8595, 0.1222, 0.8602, 0.1756, 0.8361, 0.1721, 0.06816, 0.1269, 0.08298, 0.12, 0.07977, 0.1981, 0.06211, 0.2024, 0.2804, 0.6901, 0.2681, 0.6301, 0.2821, 0.639, 0.289, 0.6931, 0.3445, 0.8557, 0.3437, 0.8463, 0.3827, 0.8471, 0.3821, 0.8552, 0.2955, 0.3758, 0.2777, 0.3772, 0.2769, 0.3234, 0.2966, 0.3211, 0.2967, 0.4879, 0.2816, 0.4922, 0.2762, 0.4304, 0.2955, 0.4297, 0.2953, 0.6431, 0.2821, 0.639, 0.2853, 0.5584, 0.2975, 0.5535, 0.1009, 0.06477, 0.09755, 0.1163, 0.08298, 0.12, 0.0919, 0.06747, 0.09696, 0.1971, 0.1138, 0.205, 0.1133, 0.2731, 0.09669, 0.2663, 0.3285, 0.5488, 0.312, 0.5509, 0.3116, 0.4837, 0.329, 0.4798, 0.3032, 0.7461, 0.298, 0.6961, 0.3125, 0.6964, 0.3155, 0.7457, 0.1317, 0.01277, 0.1312, 0.06552, 0.1159, 0.06523, 0.1189, 0.01263, 0.3276, 0.0736, 0.3165, 0.07305, 0.3193, 0.01053, 0.3271, 0.008121, 0.1706, 0.8091, 0.1666, 0.7786, 0.1771, 0.781, 0.1753, 0.814, 0.1666, 0.7786, 0.1722, 0.755, 0.1808, 0.7516, 0.1771, 0.781, 0.1058, 0.5966, 0.115, 0.5973, 0.1148, 0.6822, 0.1037, 0.6815, 0.1037, 0.6815, 0.1148, 0.6822, 0.1147, 0.7354, 0.1061, 0.7321, 0.3277, 0.2155, 0.315, 0.2147, 0.315, 0.1583, 0.3277, 0.1589, 0.1038, 0.5223, 0.1151, 0.5238, 0.115, 0.5973, 0.1058, 0.5966, 0.3277, 0.1589, 0.315, 0.1583, 0.3165, 0.07305, 0.3276, 0.0736, 0.5847, 0.7919, 0.5694, 0.7893, 0.5961, 0.7399, 0.6027, 0.7408, 0.3059, 0.8371, 0.3057, 0.8245, 0.3436, 0.8244, 0.3436, 0.8367, 0.3286, 0.2853, 0.3149, 0.2843, 0.315, 0.2147, 0.3277, 0.2155, 0.3325, 0.3212, 0.3128, 0.3216, 0.3149, 0.2843, 0.3286, 0.2853, 0.1312, 0.06552, 0.131, 0.1328, 0.1144, 0.1269, 0.1159, 0.06523, 0.3279, 0.6299, 0.3108, 0.6378, 0.312, 0.5509, 0.3285, 0.5488, 0.329, 0.4798, 0.3116, 0.4837, 0.3125, 0.4224, 0.3295, 0.4158, 0.3306, 0.368, 0.3118, 0.3718, 0.3128, 0.3216, 0.3325, 0.3212, 0.3436, 0.8367, 0.3436, 0.8244, 0.3823, 0.825, 0.3825, 0.8376, 0.298, 0.6961, 0.2953, 0.6431, 0.3108, 0.6378, 0.3125, 0.6964, 0.09755, 0.1163, 0.1144, 0.1269, 0.1138, 0.205, 0.09696, 0.1971, 0.09617, 0.384, 0.1126, 0.389, 0.114, 0.438, 0.09658, 0.4379, 0.09669, 0.2663, 0.1133, 0.2731, 0.1137, 0.3361, 0.09647, 0.3293, 0.09658, 0.4379, 0.114, 0.438, 0.1139, 0.4771, 0.1036, 0.4731, 0.365, 0.547, 0.3468, 0.5481, 0.3474, 0.4792, 0.3658, 0.4777, 0.1309, 0.2122, 0.149, 0.2147, 0.1491, 0.282, 0.1309, 0.2799, 0.1567, 0.01161, 0.1615, 0.06626, 0.1465, 0.06584, 0.1445, 0.01246, 0.3283, 0.7457, 0.3278, 0.6964, 0.3433, 0.6956, 0.3411, 0.7463, 0.1411, 0.6601, 0.1514, 0.6602, 0.1509, 0.7177, 0.1421, 0.7188, 0.1673, 0.8913, 0.1666, 0.8617, 0.177, 0.8619, 0.1767, 0.8887, 0.1666, 0.8617, 0.1702, 0.8351, 0.1791, 0.836, 0.177, 0.8619, 0.1407, 0.5907, 0.1515, 0.5911, 0.1514, 0.6602, 0.1411, 0.6601, 0.3648, 0.1649, 0.3528, 0.1649, 0.3537, 0.08065, 0.3647, 0.08057, 0.3647, 0.08057, 0.3537, 0.08065, 0.3543, 0.02985, 0.3638, 0.02973, 0.1408, 0.5242, 0.1518, 0.5255, 0.1515, 0.5911, 0.1407, 0.5907, 0.1405, 0.4636, 0.1521, 0.4661, 0.1518, 0.5255, 0.1408, 0.5242, 0.3655, 0.2935, 0.3521, 0.2936, 0.3522, 0.2223, 0.3633, 0.2224, 0.3633, 0.2224, 0.3522, 0.2223, 0.3528, 0.1649, 0.3648, 0.1649, 0.3055, 0.8113, 0.306, 0.7982, 0.3438, 0.7988, 0.3437, 0.8116, 0.1329, 0.4377, 0.1524, 0.4365, 0.1521, 0.4661, 0.1405, 0.4636, 0.4364, 0.9845, 0.4146, 0.983, 0.4217, 0.9555, 0.4363, 0.9562, 0.3437, 0.8116, 0.3438, 0.7988, 0.3824, 0.7988, 0.3824, 0.8119, 0.3278, 0.6964, 0.3279, 0.6299, 0.3458, 0.6285, 0.3433, 0.6956, 0.131, 0.1328, 0.1489, 0.1384, 0.149, 0.2147, 0.1309, 0.2122, 0.1317, 0.3925, 0.1511, 0.3932, 0.1524, 0.4365, 0.1329, 0.4377, 0.1309, 0.2799, 0.1491, 0.282, 0.1495, 0.3443, 0.1312, 0.3423, 0.1615, 0.06626, 0.1663, 0.1431, 0.1489, 0.1384, 0.1465, 0.06584, 0.3634, 0.6287, 0.3458, 0.6285, 0.3468, 0.5481, 0.365, 0.547, 0.3658, 0.4777, 0.3474, 0.4792, 0.3482, 0.4161, 0.3667, 0.4157, 0.3687, 0.3672, 0.3498, 0.3675, 0.3517, 0.3213, 0.3699, 0.3216, 0.1667, 0.216, 0.1834, 0.2166, 0.1831, 0.2839, 0.1667, 0.2831, 0.5357, 0.2291, 0.55, 0.2224, 0.5535, 0.2927, 0.5363, 0.2996, 0.3532, 0.7473, 0.3583, 0.6954, 0.368, 0.6928, 0.3606, 0.7492, 0.1726, 0.009839, 0.1825, 0.07144, 0.1723, 0.06873, 0.1651, 0.009755, 0.3987, 0.1626, 0.3893, 0.1625, 0.3909, 0.08119, 0.3965, 0.08143, 0.1787, 0.5924, 0.1888, 0.5927, 0.1878, 0.6587, 0.1812, 0.6597, 0.5789, 0.8983, 0.5694, 0.871, 0.5795, 0.8694, 0.5843, 0.8965, 0.5694, 0.871, 0.5702, 0.8446, 0.5771, 0.8455, 0.5795, 0.8694, 0.3979, 0.2449, 0.3884, 0.2449, 0.3893, 0.1625, 0.3987, 0.1626, 0.1792, 0.5111, 0.1886, 0.5123, 0.1888, 0.5927, 0.1787, 0.5924, 0.3061, 0.7858, 0.3062, 0.7782, 0.344, 0.7759, 0.3439, 0.7864, 0.1732, 0.4595, 0.1867, 0.4611, 0.1886, 0.5123, 0.1792, 0.5111, 0.5299, 0.4324, 0.5504, 0.437, 0.5433, 0.4638, 0.5372, 0.4625, 0.171, 0.4374, 0.1874, 0.4348, 0.1867, 0.4611, 0.1732, 0.4595, 0.3986, 0.2987, 0.3881, 0.2983, 0.3884, 0.2449, 0.3979, 0.2449, 0.5316, 0.3992, 0.5535, 0.3985, 0.5504, 0.437, 0.5299, 0.4324, 0.5363, 0.2996, 0.5535, 0.2927, 0.5529, 0.3544, 0.5331, 0.3619, 0.3906, 0.6248, 0.3777, 0.628, 0.3829, 0.5397, 0.3987, 0.5313, 0.1825, 0.07144, 0.1956, 0.1441, 0.1816, 0.1436, 0.1723, 0.06873, 0.1667, 0.2831, 0.1831, 0.2839, 0.1829, 0.3461, 0.1674, 0.3452, 0.1699, 0.3936, 0.1854, 0.3927, 0.1874, 0.4348, 0.171, 0.4374, 0.1663, 0.1431, 0.1816, 0.1436, 0.1834, 0.2166, 0.1667, 0.216, 0.3583, 0.6954, 0.3634, 0.6287, 0.3777, 0.628, 0.368, 0.6928, 0.3439, 0.7864, 0.344, 0.7759, 0.3827, 0.7776, 0.3826, 0.7862, 0.1674, 0.3452, 0.1829, 0.3461, 0.1854, 0.3927, 0.1699, 0.3936, 0.5331, 0.3619, 0.5529, 0.3544, 0.5535, 0.3985, 0.5316, 0.3992, 0.3667, 0.4157, 0.3482, 0.4161, 0.3498, 0.3675, 0.3687, 0.3672, 0.1312, 0.3423, 0.1495, 0.3443, 0.1511, 0.3932, 0.1317, 0.3925, 0.09647, 0.3293, 0.1137, 0.3361, 0.1126, 0.389, 0.09617, 0.384, 0.3295, 0.4158, 0.3125, 0.4224, 0.3118, 0.3718, 0.3306, 0.368, 0.2955, 0.4297, 0.2762, 0.4304, 0.2777, 0.3772, 0.2955, 0.3758, 0.8406, 0.08686, 0.8602, 0.06952, 0.8595, 0.1222, 0.8385, 0.1357, 0.7479, 0.07295, 0.7897, 0.09951, 0.7997, 0.1362, 0.7515, 0.124, 0.4312, 0.342, 0.4855, 0.3611, 0.4844, 0.3957, 0.4329, 0.3862, 0.1495, 0.3443, 0.1674, 0.3452, 0.1699, 0.3936, 0.1511, 0.3932, 0.3852, 0.4082, 0.3667, 0.4157, 0.3687, 0.3672, 0.3863, 0.3643, 0.3125, 0.4224, 0.2955, 0.4297, 0.2955, 0.3758, 0.3118, 0.3718, 0.07698, 0.3309, 0.09647, 0.3293, 0.09617, 0.384, 0.07795, 0.383, 0.1137, 0.3361, 0.1312, 0.3423, 0.1317, 0.3925, 0.1126, 0.389, 0.3482, 0.4161, 0.3295, 0.4158, 0.3306, 0.368, 0.3498, 0.3675, 0.7263, 0.07308, 0.7479, 0.07295, 0.7515, 0.124, 0.7346, 0.1259, 0.4855, 0.3611, 0.5331, 0.3619, 0.5316, 0.3992, 0.4844, 0.3957, 0.7897, 0.09951, 0.8406, 0.08686, 0.8385, 0.1357, 0.7997, 0.1362, 0.4146, 0.3391, 0.4312, 0.342, 0.4329, 0.3862, 0.4165, 0.3863])
me_cube.materials.append(mat_material)
me_cube.use_remesh_preserve_volume = False
me_cube.use_remesh_preserve_attributes = False
me_cube.use_mirror_vertex_groups = False
me_cube.update()
arm_armature = bpy.data.armatures.new('Armature')  # bones are not reproduced

# ---- objects
ob_armature = bpy.data.objects.new('Armature', arm_armature)
ob_cube = bpy.data.objects.new('Cube', me_cube)
ob_lamp = bpy.data.objects.new('Lamp', light_lamp)
ob_camera = bpy.data.objects.new('Camera', cam_camera)

# ---- transforms, parenting, visibility, modifiers, constraints
ob_armature.location = (-0.02116, 0.01799, 0.3685)
ob_armature.show_in_front = True
ob_armature.lineart.crease_threshold = 0.0
ob_cube.parent = ob_armature
ob_cube.matrix_parent_inverse = Matrix(((1.0, 0.0, 0.0, 0.02116), (0.0, 1.0, 0.0, -0.01799), (0.0, 0.0, 1.0, -0.3685), (0.0, 0.0, 0.0, 1.0)))
ob_cube.location = (0.0, 0.0, 0.0)
ob_cube.scale = (0.5066, 1.235, 0.5066)
ob_cube.lock_rotations_4d = False
ob_cube.empty_display_type = 'ARROWS'
ob_cube.lineart.crease_threshold = 0.0
_vg = ob_cube.vertex_groups.new(name='hand.l')
for _i, _w in zip([0, 1, 2, 3, 4, 5, 6, 7, 8, 9, 10, 11, 12, 14, 20, 21, 22, 23, 24, 25, 26, 27, 28, 30, 31, 32, 33, 34, 35, 36, 37, 38, 39, 40, 41, 42, 43, 45, 46, 47, 48, 82, 83, 84, 85, 87, 92, 93, 96, 182, 183, 186, 220, 221, 222, 223, 224, 225, 226, 227, 228, 229, 230, 231, 234, 235, 236, 237, 238, 239, 240, 241, 243, 254, 255, 256, 257, 259, 260, 261, 262, 275, 276, 277, 278, 279, 280, 281, 282, 283, 284, 285, 286, 287, 288, 289, 292, 302, 303, 304, 305, 306, 307, 308, 309, 311, 312, 313, 314, 315, 318, 328, 329, 330, 331, 332, 333, 334, 337, 338, 339, 340, 344, 352, 353, 354, 355, 358, 360, 361, 362, 363, 364, 365, 368, 369, 370, 371, 372, 373], [0.9983, 1.0, 1.0, 1.0, 0.1047, 0.1454, 0.1103, 0.02945, 0.5253, 0.006692, 0.01714, 0.02253, 0.08642, 0.03494, 1.0, 1.0, 0.711, 0.9307, 0.7964, 0.981, 0.7494, 0.6257, 0.02168, 1.0, 0.4071, 0.4084, 0.6283, 0.001702, 0.9999, 0.7965, 0.6157, 0.531, 0.0132, 1.0, 0.531, 0.7475, 0.531, 1.0, 0.2954, 0.4322, 0.3982, 1.0, 1.0, 0.03692, 0.06508, 0.0001259, 1.0, 1.0, 1.0, 0.03201, 0.05812, 0.04315, 0.3275, 0.5776, 0.4403, 0.2174, 0.87, 0.9304, 0.659, 0.4405, 0.7442, 0.7773, 0.211, 0.3683, 0.2519, 0.04968, 0.8182, 0.7965, 0.627, 0.7964, 0.5317, 0.3982, 0.06359, 1.0, 0.1093, 0.3957, 0.3978, 0.9998, 0.5231, 0.5357, 0.2426, 1.0, 0.4667, 0.3039, 0.3982, 0.531, 1.0, 0.7965, 0.8295, 0.592, 0.05198, 1.0, 0.8053, 0.8053, 0.6283, 0.007337, 1.0, 0.8557, 0.8562, 0.8018, 0.8373, 1.0, 0.4071, 0.4073, 0.4081, 1.0, 0.7965, 0.7965, 0.6824, 0.002533, 1.0, 0.9024, 0.8687, 0.6247, 0.7965, 1.0, 0.2138, 0.4492, 1.0, 0.1667, 0.06315, 0.0121, 1.0, 0.6055, 0.6763, 0.02347, 0.1021, 0.02416, 0.1777, 0.4119, 0.3982, 0.1626, 0.01355, 0.01137, 0.1276, 0.08191, 0.1922, 0.3982, 0.3981, 0.0912]): _vg.add([_i], _w, 'REPLACE')
_vg = ob_cube.vertex_groups.new(name='palm.l')
for _i, _w in zip([1, 2, 5, 6, 9, 11, 13, 15, 17, 19, 22, 23, 24, 25, 26, 27, 28, 29, 32, 33, 38, 40, 41, 42, 43, 44, 45, 46, 47, 48, 49, 58, 60, 61, 62, 63, 64, 65, 83, 85, 86, 88, 90, 95, 96, 102, 103, 104, 164, 221, 222, 224, 225, 228, 229, 231, 232, 233, 236, 237, 238, 240, 241, 242, 282, 283, 286, 287, 288, 304, 305, 306, 307, 308, 309, 310, 311, 312, 313, 314, 315, 316, 317, 318, 328, 329, 330, 331, 332, 333, 334, 335, 336, 337, 338, 339, 340, 341, 342, 343, 344, 352, 353, 354, 355, 356, 359, 360, 361, 364, 365, 366, 370, 371, 372, 373, 374, 375], [0.1605, 0.1986, 0.8516, 0.8849, 0.9672, 0.9569, 0.9291, 0.9237, 0.2266, 0.6207, 0.06431, 0.1004, 0.09458, 0.1911, 0.1732, 0.1829, 0.03362, 0.0004237, 0.002685, 0.01329, 0.0005967, 0.0903, 0.6399, 0.8023, 0.8077, 0.4282, 0.1046, 0.6879, 0.8478, 0.7706, 0.2041, 0.0569, 0.01543, 0.1359, 0.1042, 0.05453, 0.2139, 0.1302, 0.2123, 0.9322, 0.9753, 0.9286, 0.4819, 0.2527, 0.08451, 0.06247, 0.1228, 0.0892, 0.005289, 0.4171, 0.5521, 0.02673, 0.005674, 0.2398, 0.2136, 0.627, 0.9711, 0.9612, 0.1878, 0.1167, 0.01473, 0.819, 0.8426, 0.9752, 0.02063, 0.06165, 0.02881, 0.06991, 0.0699, 0.03709, 0.06887, 0.0479, 0.2996, 0.6119, 0.5289, 0.0794, 0.03231, 0.2264, 0.3078, 0.5085, 0.1555, 0.01861, 0.0713, 0.02454, 0.08118, 0.1022, 0.6203, 0.3579, 0.1247, 0.7818, 0.9344, 0.9198, 0.2326, 0.1525, 0.8251, 0.9261, 0.8744, 0.5671, 0.06598, 0.176, 0.1399, 0.3835, 0.317, 0.9469, 0.9254, 0.8371, 0.7751, 0.1177, 0.09938, 0.691, 0.6151, 0.8157, 0.04128, 0.02393, 0.2592, 0.288, 0.7714, 0.7735]): _vg.add([_i], _w, 'REPLACE')
_vg = ob_cube.vertex_groups.new(name='pinky.l')
for _i, _w in zip([13, 15, 17, 19, 44, 49, 58, 61, 62, 63, 64, 65, 88, 90, 95, 102, 103, 104, 161, 162, 163, 164, 165, 166, 168, 169, 170, 171, 172, 310, 315, 316, 317, 335, 336, 340, 341, 342, 343, 345, 346, 348, 356, 359, 364, 365, 366, 373, 374, 375], [0.05636, 0.0212, 0.7479, 0.318, 0.2628, 0.2308, 0.05852, 0.08486, 0.7689, 0.879, 0.7302, 0.627, 0.05906, 0.5042, 0.3441, 0.0758, 0.8477, 0.7592, 0.5182, 0.5388, 0.8526, 0.8606, 0.8646, 0.8535, 0.00174, 0.04832, 0.0746, 0.06731, 0.05859, 0.02454, 0.05436, 0.0005075, 0.01492, 0.0224, 0.6999, 0.1422, 0.271, 0.8517, 0.7122, 0.508, 0.87, 0.07238, 0.116, 0.2085, 0.08491, 0.1702, 0.1707, 0.01275, 0.1739, 0.1947]): _vg.add([_i], _w, 'REPLACE')
_vg = ob_cube.vertex_groups.new(name='pinky.l.001')
for _i, _w in zip([62, 63, 161, 162, 163, 164, 165, 166, 167, 168, 169, 170, 171, 172, 173, 174, 175, 176, 177, 178, 342, 345, 346, 347, 348, 350, 351], [0.05863, 0.05888, 0.4734, 0.456, 0.1286, 0.0979, 0.08639, 0.1139, 0.9537, 0.9477, 0.8993, 0.8392, 0.8517, 0.8768, 0.01133, 0.03287, 0.06773, 0.1729, 0.144, 0.05755, 0.06067, 0.4883, 0.0873, 0.9694, 0.841, 0.143, 0.03742]): _vg.add([_i], _w, 'REPLACE')
_vg = ob_cube.vertex_groups.new(name='pinky.l.002')
for _i, _w in zip([168, 169, 170, 171, 172, 173, 174, 175, 176, 177, 178, 348, 349, 350, 351], [0.002131, 0.05048, 0.08344, 0.07818, 0.06251, 0.9683, 0.9568, 0.9278, 0.8121, 0.8442, 0.9378, 0.08369, 0.9789, 0.8449, 0.953]): _vg.add([_i], _w, 'REPLACE')
_vg = ob_cube.vertex_groups.new(name='thumb.l')
for _i, _w in zip([0, 3, 4, 7, 8, 10, 12, 14, 20, 21, 22, 23, 24, 25, 30, 31, 32, 33, 35, 36, 37, 38, 82, 84, 87, 92, 93, 179, 180, 181, 182, 183, 184, 185, 186, 187, 188, 190, 191, 192, 193, 194, 195, 196, 197, 199, 200, 201, 202, 203, 204, 220, 223, 224, 225, 226, 227, 230, 234, 235, 236, 238, 239, 243, 244, 245, 246, 247, 248, 254, 255, 256, 257, 259, 260, 261, 262, 275, 276, 277, 278, 279, 280, 281, 282, 283, 285, 286, 287, 288, 292, 302, 303, 304, 305, 307, 308, 329, 357, 358, 362, 363, 367, 368, 369], [0.3228, 0.3564, 0.8869, 0.962, 0.787, 0.9667, 0.4137, 0.2518, 0.01419, 0.02702, 0.0545, 0.09867, 0.02534, 0.07872, 0.2156, 0.7182, 0.6614, 0.1421, 0.1701, 0.5514, 0.3064, 0.1003, 0.3291, 0.955, 0.2208, 0.007783, 0.1592, 0.9835, 0.9885, 0.9533, 0.9405, 0.886, 0.2427, 0.2075, 0.4628, 0.9452, 0.9074, 0.7599, 0.8181, 0.3318, 0.08767, 0.1007, 0.1056, 0.05486, 0.03841, 0.06766, 0.004902, 0.01695, 0.05106, 0.01146, 0.01877, 0.6665, 0.7786, 0.07032, 0.03235, 0.3317, 0.5489, 0.7859, 0.6265, 0.8059, 0.02545, 0.3354, 0.1758, 0.7082, 0.7413, 0.1484, 0.3738, 0.002702, 0.05392, 0.2947, 0.8853, 0.8812, 0.2576, 0.251, 0.7559, 0.5972, 0.2199, 0.2393, 0.5258, 0.6892, 0.6739, 0.3675, 0.08104, 0.1938, 0.115, 0.02781, 0.098, 0.2826, 0.2397, 0.05334, 0.07464, 0.2152, 0.13, 0.06568, 0.1197, 0.02569, 0.01104, 0.00683, 0.06734, 0.1079, 0.04648, 0.02299, 0.06534, 0.07636, 0.06352]): _vg.add([_i], _w, 'REPLACE')
_vg = ob_cube.vertex_groups.new(name='ring.l')
for _i, _w in zip([19, 26, 27, 28, 29, 38, 39, 43, 44, 48, 49, 54, 55, 56, 58, 59, 60, 61, 62, 64, 65, 91, 95, 99, 101, 102, 104, 137, 138, 139, 140, 141, 142, 143, 144, 145, 146, 147, 148, 237, 283, 284, 288, 289, 290, 309, 310, 314, 315, 316, 317, 319, 320, 321, 322, 330, 331, 336, 340, 341, 343, 356, 360, 361, 363, 364, 365, 370, 371, 372, 373, 374, 375], [0.04471, 0.1391, 0.06684, 0.5744, 0.2615, 0.005461, 0.01322, 0.06922, 0.2681, 0.08855, 0.5233, 0.01038, 0.1824, 0.05557, 0.8389, 0.7419, 0.7894, 0.7337, 0.06256, 0.01455, 0.2132, 0.4072, 0.3833, 0.0812, 0.8538, 0.8463, 0.1267, 0.8973, 0.9014, 0.9212, 0.8429, 0.8387, 0.9124, 0.08662, 0.08387, 0.06951, 0.1061, 0.09644, 0.0755, 0.001389, 0.06253, 0.147, 0.001602, 0.03756, 0.0835, 0.1429, 0.7363, 0.1561, 0.6796, 0.8602, 0.8143, 0.9006, 0.8529, 0.08193, 0.0887, 0.01283, 0.01566, 0.0351, 0.04439, 0.1388, 0.0856, 0.02601, 0.4418, 0.1846, 0.0405, 0.1642, 0.2038, 0.137, 0.03952, 0.1947, 0.5017, 0.02342, 0.09752]): _vg.add([_i], _w, 'REPLACE')
_vg = ob_cube.vertex_groups.new(name='ring.l.001')
for _i, _w in zip([137, 138, 139, 140, 141, 142, 143, 144, 145, 146, 147, 148, 149, 150, 151, 152, 153, 154, 319, 320, 321, 322, 323, 324], [0.07644, 0.07008, 0.06058, 0.1247, 0.125, 0.06692, 0.8327, 0.8386, 0.8702, 0.8172, 0.834, 0.8604, 0.112, 0.1018, 0.04371, 0.06284, 0.05738, 0.05277, 0.07553, 0.117, 0.841, 0.8445, 0.09341, 0.04497]): _vg.add([_i], _w, 'REPLACE')
_vg = ob_cube.vertex_groups.new(name='ring.l.002')
for _i, _w in zip([143, 144, 145, 146, 147, 148, 149, 150, 151, 152, 153, 154, 155, 156, 157, 158, 159, 160, 321, 322, 323, 324, 325, 326, 327], [0.07891, 0.0757, 0.05903, 0.07404, 0.06677, 0.06262, 0.8764, 0.8884, 0.9489, 0.9294, 0.9361, 0.9423, 0.9819, 0.9858, 0.9939, 0.9909, 0.9933, 0.9938, 0.07538, 0.06449, 0.8973, 0.9471, 0.9865, 0.9963, 0.9976]): _vg.add([_i], _w, 'REPLACE')
_vg = ob_cube.vertex_groups.new(name='mid.l')
for _i, _w in zip([18, 26, 27, 28, 29, 33, 34, 38, 39, 48, 52, 53, 54, 55, 56, 57, 58, 59, 60, 91, 94, 98, 99, 100, 101, 113, 114, 115, 116, 117, 118, 119, 120, 121, 122, 123, 124, 236, 257, 258, 262, 263, 264, 265, 283, 284, 288, 289, 290, 291, 293, 294, 295, 296, 305, 309, 310, 314, 315, 316, 317, 330, 360, 361, 362, 363, 365, 368, 369, 370, 371, 372, 373], [0.003644, 0.08223, 0.1908, 0.2914, 0.6605, 0.1008, 0.4802, 0.07037, 0.5041, 0.01592, 0.2038, 0.1956, 0.8067, 0.7221, 0.9085, 0.8841, 0.004655, 0.2045, 0.1169, 0.563, 0.5235, 0.1809, 0.8985, 0.9025, 0.1269, 0.8039, 0.7679, 0.917, 0.9222, 0.9283, 0.9267, 0.1167, 0.1354, 0.06027, 0.05629, 0.05283, 0.05341, 0.01538, 0.04877, 0.1135, 0.02222, 0.09363, 0.06498, 0.05426, 0.1033, 0.6325, 0.1945, 0.8326, 0.7924, 0.9255, 0.7818, 0.93, 0.1319, 0.04829, 0.01369, 0.08462, 0.12, 0.02852, 0.06076, 0.05982, 0.03384, 0.000136, 0.1852, 0.1947, 0.1947, 0.2006, 0.03934, 0.09315, 0.06364, 0.4113, 0.1947, 0.1476, 0.06181]): _vg.add([_i], _w, 'REPLACE')
_vg = ob_cube.vertex_groups.new(name='mid.l.001')
for _i, _w in zip([54, 55, 113, 114, 115, 116, 117, 118, 119, 120, 121, 122, 123, 124, 125, 126, 127, 128, 129, 130, 290, 293, 294, 295, 296, 297, 298], [0.002358, 0.01487, 0.1578, 0.1763, 0.06502, 0.06218, 0.05647, 0.05714, 0.7971, 0.7644, 0.8873, 0.8928, 0.9008, 0.901, 0.06342, 0.07668, 0.03864, 0.05743, 0.05638, 0.03816, 0.01786, 0.1698, 0.05803, 0.7696, 0.9062, 0.06391, 0.05646]): _vg.add([_i], _w, 'REPLACE')
_vg = ob_cube.vertex_groups.new(name='mid.l.002')
for _i, _w in zip([119, 120, 121, 122, 123, 124, 125, 126, 127, 128, 129, 130, 131, 132, 133, 134, 135, 136, 295, 296, 297, 298, 299, 300, 301], [0.08256, 0.09398, 0.0512, 0.05008, 0.04116, 0.03907, 0.9275, 0.9109, 0.952, 0.9388, 0.9401, 0.9528, 0.9916, 0.9912, 0.9955, 0.9897, 0.9898, 0.9957, 0.0935, 0.03808, 0.9257, 0.9402, 0.9934, 0.9922, 0.9989]): _vg.add([_i], _w, 'REPLACE')
_vg = ob_cube.vertex_groups.new(name='index.l')
for _i, _w in zip([12, 14, 16, 18, 26, 27, 28, 33, 34, 38, 39, 50, 51, 52, 53, 54, 57, 66, 67, 68, 69, 70, 71, 72, 73, 87, 89, 94, 97, 98, 100, 105, 106, 107, 108, 184, 185, 186, 193, 194, 195, 202, 204, 234, 235, 238, 239, 243, 244, 245, 257, 258, 262, 263, 264, 265, 266, 267, 268, 269, 278, 279, 283, 284, 288, 289, 290, 291, 304, 305, 357, 358, 360, 361, 362, 363, 367, 368, 369, 370, 371], [0.3072, 0.1976, 0.9327, 0.9088, 0.04878, 0.02585, 0.004446, 0.1947, 0.3476, 0.2304, 0.4041, 0.9585, 0.9458, 0.7513, 0.7595, 0.1132, 0.08504, 0.9225, 0.9136, 0.8985, 0.9011, 0.03484, 0.07295, 0.07807, 0.05269, 0.428, 0.9306, 0.4389, 0.9657, 0.8013, 0.07902, 0.9314, 0.9232, 0.08271, 0.07922, 0.2676, 0.1385, 0.1878, 0.07732, 0.06256, 0.08589, 0.03634, 0.001122, 0.0835, 0.02688, 0.05898, 0.07159, 0.06365, 0.0006347, 0.02745, 0.1953, 0.8245, 0.4138, 0.8515, 0.9025, 0.9166, 0.9049, 0.9346, 0.06845, 0.0212, 0.06823, 0.1062, 0.1107, 0.1236, 0.09268, 0.07496, 0.05616, 0.008564, 0.0262, 0.01262, 0.7852, 0.766, 0.05799, 0.03943, 0.1947, 0.5207, 0.8024, 0.1947, 0.7445, 0.1828, 0.1517]): _vg.add([_i], _w, 'REPLACE')
_vg = ob_cube.vertex_groups.new(name='index.l.001')
for _i, _w in zip([66, 67, 68, 69, 70, 71, 72, 73, 74, 75, 76, 77, 105, 106, 107, 108, 109, 110, 266, 267, 268, 269, 270, 271], [0.0704, 0.07462, 0.07429, 0.07568, 0.8945, 0.8756, 0.8597, 0.87, 0.05715, 0.04017, 0.04931, 0.06878, 0.0617, 0.05686, 0.8785, 0.873, 0.05079, 0.04722, 0.07745, 0.05639, 0.8757, 0.9193, 0.03843, 0.04253]): _vg.add([_i], _w, 'REPLACE')
_vg = ob_cube.vertex_groups.new(name='index.l.002')
for _i, _w in zip([70, 71, 72, 73, 74, 75, 76, 77, 78, 79, 80, 81, 107, 108, 109, 110, 111, 112, 268, 269, 270, 271, 272, 273, 274], [0.06286, 0.0508, 0.06055, 0.07643, 0.9399, 0.9513, 0.946, 0.9273, 0.9949, 0.9952, 0.9943, 0.9928, 0.02668, 0.0426, 0.9457, 0.9473, 0.9958, 0.9961, 0.0548, 0.0396, 0.9522, 0.9517, 0.9959, 0.9963, 0.9988]): _vg.add([_i], _w, 'REPLACE')
_vg = ob_cube.vertex_groups.new(name='thumb.l.001')
for _i, _w in zip([12, 14, 18, 33, 87, 89, 183, 184, 185, 186, 187, 188, 189, 190, 191, 192, 193, 194, 195, 196, 197, 199, 200, 201, 202, 203, 204, 205, 206, 207, 208, 209, 210, 211, 234, 235, 243, 244, 245, 246, 247, 248, 249, 250, 257, 262, 278, 279, 357, 358, 367, 368], [0.162, 0.382, 0.007475, 0.02869, 0.2981, 0.01061, 0.004534, 0.4364, 0.595, 0.2815, 0.04951, 0.08306, 0.05919, 0.218, 0.1675, 0.6322, 0.7666, 0.77, 0.7554, 0.8798, 0.8606, 0.8541, 0.8824, 0.8843, 0.8104, 0.806, 0.817, 0.07011, 0.05714, 0.06837, 0.05889, 0.09479, 0.1132, 0.1083, 0.05968, 0.09368, 0.1543, 0.2048, 0.7854, 0.5772, 0.8764, 0.8528, 0.04541, 0.05577, 0.1153, 0.06226, 0.03268, 0.01081, 0.09421, 0.0584, 0.1009, 0.05682]): _vg.add([_i], _w, 'REPLACE')
_vg = ob_cube.vertex_groups.new(name='thumb.l.002')
for _i, _w in zip([184, 185, 189, 193, 194, 195, 196, 197, 198, 199, 200, 201, 202, 203, 204, 205, 206, 207, 208, 209, 210, 211, 212, 213, 214, 215, 216, 217, 218, 219, 247, 248, 249, 250, 251, 252, 253], [0.0007989, 0.001374, 0.9376, 0.05712, 0.05319, 0.03462, 0.06417, 0.09356, 0.9952, 0.07456, 0.08777, 0.07533, 0.08891, 0.1368, 0.1196, 0.926, 0.9391, 0.929, 0.9386, 0.8969, 0.8782, 0.8841, 0.9945, 0.9976, 0.9956, 0.995, 0.9964, 0.9935, 0.9949, 0.9937, 0.08419, 0.08396, 0.9501, 0.9402, 0.9974, 0.9959, 0.9977]): _vg.add([_i], _w, 'REPLACE')
_m = ob_cube.modifiers.new('Armature', 'ARMATURE')
_m.object = ob_armature
ob_lamp.location = (-2.692, 1.005, 5.904)
ob_lamp.rotation_euler = (0.6503, 0.05522, 1.866)
ob_lamp.lock_rotations_4d = False
ob_lamp.empty_display_type = 'ARROWS'
ob_lamp.color = (0.0, 0.0, 0.0, 0.0)
ob_lamp.lineart.crease_threshold = 0.0
ob_camera.location = (7.481, -6.508, 5.344)
ob_camera.rotation_euler = (1.109, 0.01082, 0.8149)
ob_camera.lock_rotations_4d = False
ob_camera.empty_display_type = 'ARROWS'
ob_camera.color = (0.0, 0.0, 0.0, 0.0)
ob_camera.display_type = 'WIRE'
ob_camera.lineart.crease_threshold = 0.0

# ---- collection membership
col_collection_1.objects.link(ob_armature)
col_collection_1.objects.link(ob_cube)
col_collection_1.objects.link(ob_lamp)
col_collection_1.objects.link(ob_camera)

# ---- scene / render settings (as saved in the file)
scene.camera = ob_camera
scene.frame_start = 1; scene.frame_end = 250; scene.frame_set(1)
scene.render.engine = 'CYCLES'
scene.render.resolution_percentage = 50
scene.render.dither_intensity = 0.0
scene.cycles.use_denoising = False
scene.cycles.samples = 10
scene.cycles.sampling_pattern = 'TABULATED_SOBOL'
scene.cycles.light_sampling_threshold = 0.0
scene.cycles.use_adaptive_sampling = False
scene.cycles.use_light_tree = False
scene.cycles.blur_glossy = 0.0
scene.cycles.pixel_filter_type = 'GAUSSIAN'
scene.cycles.sample_clamp_indirect = 0.0
scene.view_settings.view_transform = 'Standard'
bpy.context.view_layer.update()
